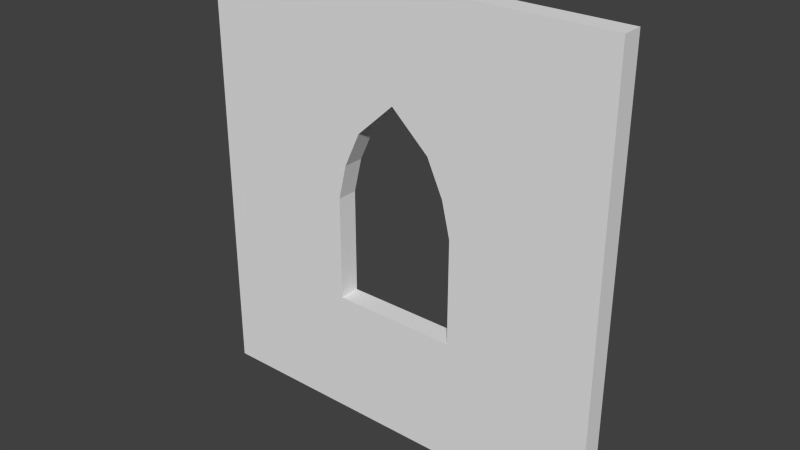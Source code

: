 # Source: Window.blend  (saved by Blender 2.78.0; exported with 4.5.12 LTS)
import bpy
from mathutils import Matrix  # noqa: F401  (used for matrix-valued properties, if any)

bpy.ops.wm.read_factory_settings(use_empty=True)
scene = bpy.context.scene
scene.name = 'Scene'

# ---- collections
col_collection_1 = bpy.data.collections.new('Collection 1'); scene.collection.children.link(col_collection_1)

# ---- world
world_world = bpy.data.worlds.new('World'); scene.world = world_world
world_world.color = (0.05088, 0.05088, 0.05088)
world_world.use_sun_shadow = False
world_world.sun_shadow_jitter_overblur = 0.0
world_world.cycles.sampling_method = 'NONE'
world_world.cycles.sample_map_resolution = 256

# ---- meshes
me_lod_a_window = bpy.data.meshes.new('LOD_A_Window')
me_lod_a_window.from_pydata([(0.0, 0.0, 0.0), (4.0, -0.2, 0.0), (4.0, -0.2, 4.0), (0.0, -0.2, 4.0), (0.0, -0.2, 0.0), (4.0, -0.2, 2.0), (2.0, -0.2, 4.0), (0.0, -0.2, 2.0), (2.0, -0.2, 0.0), (4.0, 0.0, 3.0), (4.0, -0.2, 3.0), (1.0, -0.2, 4.0), (0.0, -0.2, 1.0), (1.4, -0.2, 0.0), (4.0, -0.2, 1.0), (3.0, -0.2, 4.0), (0.0, -0.2, 3.0), (2.6, -0.2, 0.0), (2.0, -0.2, 1.0), (2.0, -0.2, 3.0), (2.6, -0.2, 2.0), (1.4, -0.2, 2.0), (2.6, -0.2, 1.0), (1.4, -0.2, 1.0), (2.364, -0.2, 2.667), (2.52, -0.2, 2.333), (1.636, -0.2, 2.667), (1.48, -0.2, 2.333), (4.0, 0.0, 4.0), (1.0, 0.0, 4.0), (0.0, 0.0, 4.0), (0.0, 0.0, 1.0), (1.4, -0.2, -0.2), (1.4, 0.0, 5.801e-11), (4.0, 0.0, 1.0), (4.0, 0.0, 2.0), (3.0, 0.0, 4.0), (2.0, 0.0, 4.0), (0.0, 0.0, 3.0), (0.0, 0.0, 2.0), (2.6, 0.0, 5.801e-11), (2.0, 0.0, 5.801e-11), (2.0, 0.0, 1.0), (2.6, 0.0, 2.0), (4.0, 0.0, 5.801e-11), (2.0, 0.0, 3.0), (1.4, 0.0, 2.0), (2.52, 0.0, 2.333), (2.6, 0.0, 1.0), (1.4, 0.0, 1.0), (1.48, 0.0, 2.333), (2.364, 0.0, 2.667), (1.636, 0.0, 2.667), (0.0, -0.2, -0.2), (2.6, -0.2, -0.2), (2.0, -0.2, -0.2), (4.0, -0.2, -0.2), (2.6, 0.0, -0.2), (2.0, 0.0, -0.2), (1.4, 0.0, -0.2), (4.0, 0.0, -0.2), (0.0, 0.0, -0.2)], [], [(23, 12, 4, 13), (22, 18, 8, 17), (15, 6, 19), (2, 15, 19, 10), (10, 19, 24, 25, 20, 5), (28, 9, 45, 36), (14, 22, 17, 1), (5, 20, 22, 14), (36, 45, 37), (18, 23, 13, 8), (48, 40, 41, 42), (21, 7, 12, 23), (19, 16, 7, 21, 27, 26), (32, 59, 58, 55), (6, 11, 19), (11, 3, 16, 19), (9, 35, 43, 47, 51, 45), (34, 44, 40, 48), (35, 34, 48, 43), (42, 41, 33, 49), (46, 49, 31, 39), (45, 52, 50, 46, 39, 38), (37, 45, 29), (29, 45, 38, 30), (27, 50, 52, 26), (14, 34, 35, 5), (1, 17, 54, 56), (5, 35, 9, 10), (15, 36, 37, 6), (21, 46, 50, 27), (6, 37, 29, 11), (20, 43, 48, 22), (16, 38, 39, 7), (7, 39, 31, 12), (4, 0, 61, 53), (10, 9, 28, 2), (44, 1, 56, 60), (22, 48, 42, 18), (19, 45, 51, 24), (11, 29, 30, 3), (1, 44, 34, 14), (24, 51, 47, 25), (55, 58, 57, 54), (2, 28, 36, 15), (23, 49, 46, 21), (26, 52, 45, 19), (54, 57, 60, 56), (3, 30, 38, 16), (18, 42, 49, 23), (25, 47, 43, 20), (49, 33, 0, 31), (12, 31, 0, 4), (8, 13, 32, 55), (53, 61, 59, 32), (13, 4, 53, 32), (0, 33, 59, 61), (33, 41, 58, 59), (17, 8, 55, 54), (40, 44, 60, 57), (41, 40, 57, 58)])
me_lod_a_window.use_remesh_preserve_volume = False
me_lod_a_window.use_remesh_preserve_attributes = False
me_lod_a_window.use_mirror_vertex_groups = False
me_lod_a_window.update()

# ---- objects
ob_lod_a_window = bpy.data.objects.new('LOD_A_Window', me_lod_a_window)

# ---- transforms, parenting, visibility, modifiers, constraints
ob_lod_a_window.location = (0.0, 0.0, 0.0)
ob_lod_a_window.lineart.crease_threshold = 0.0

# ---- collection membership
col_collection_1.objects.link(ob_lod_a_window)

# ---- scene / render settings (as saved in the file)
scene.frame_start = 1; scene.frame_end = 250; scene.frame_set(1)
scene.render.engine = 'CYCLES'
scene.render.resolution_percentage = 50
scene.render.dither_intensity = 0.0
scene.cycles.use_denoising = False
scene.cycles.samples = 10
scene.cycles.sampling_pattern = 'TABULATED_SOBOL'
scene.cycles.light_sampling_threshold = 0.0
scene.cycles.use_adaptive_sampling = False
scene.cycles.use_light_tree = False
scene.cycles.blur_glossy = 0.0
scene.cycles.pixel_filter_type = 'GAUSSIAN'
scene.cycles.sample_clamp_indirect = 0.0
scene.view_settings.view_transform = 'Standard'
bpy.context.view_layer.update()

# ---- added for rendering (the .blend has no active camera and no usable light): camera, sun
cam_auto = bpy.data.cameras.new('AutoCamera')
cam_auto.lens = 50.0
cam_auto.sensor_width = 36.0
cam_auto.clip_end = 1000.0
ob_auto_camera = bpy.data.objects.new('AutoCamera', cam_auto)
scene.collection.objects.link(ob_auto_camera)
ob_auto_camera.location = (7.36949, -6.54339, 6.19559)
ob_auto_camera.rotation_euler = (1.09748, -7.21219e-08, 0.694738)
scene.camera = ob_auto_camera
light_auto_sun = bpy.data.lights.new('AutoSun', 'SUN')
light_auto_sun.energy = 3.0
light_auto_sun.angle = 0.0523599
ob_auto_sun = bpy.data.objects.new('AutoSun', light_auto_sun)
scene.collection.objects.link(ob_auto_sun)
ob_auto_sun.rotation_euler = (0.872665, 0.174533, 0.523599)
bpy.context.view_layer.update()
